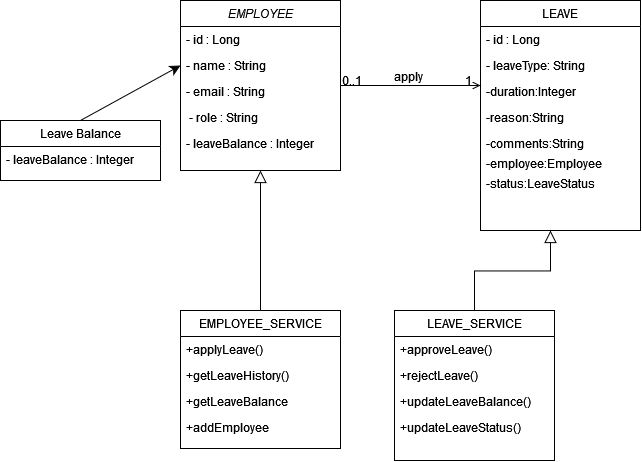

The diagram above was exported from draw.io. Its source (the exported page's mxGraphModel, read from the mxfile embedded in the PNG):
<mxGraphModel dx="955" dy="535" grid="1" gridSize="10" guides="1" tooltips="1" connect="1" arrows="1" fold="1" page="1" pageScale="1" pageWidth="827" pageHeight="1169" math="0" shadow="0">
  <root>
    <mxCell id="WIyWlLk6GJQsqaUBKTNV-0" />
    <mxCell id="WIyWlLk6GJQsqaUBKTNV-1" parent="WIyWlLk6GJQsqaUBKTNV-0" />
    <mxCell id="zkfFHV4jXpPFQw0GAbJ--0" value="EMPLOYEE" style="swimlane;fontStyle=2;align=center;verticalAlign=top;childLayout=stackLayout;horizontal=1;startSize=26;horizontalStack=0;resizeParent=1;resizeLast=0;collapsible=1;marginBottom=0;rounded=0;shadow=0;strokeWidth=1;" parent="WIyWlLk6GJQsqaUBKTNV-1" vertex="1">
      <mxGeometry x="200" y="50" width="160" height="170" as="geometry">
        <mxRectangle x="230" y="140" width="160" height="26" as="alternateBounds" />
      </mxGeometry>
    </mxCell>
    <mxCell id="zkfFHV4jXpPFQw0GAbJ--1" value="- id : Long " style="text;align=left;verticalAlign=top;spacingLeft=4;spacingRight=4;overflow=hidden;rotatable=0;points=[[0,0.5],[1,0.5]];portConstraint=eastwest;" parent="zkfFHV4jXpPFQw0GAbJ--0" vertex="1">
      <mxGeometry y="26" width="160" height="26" as="geometry" />
    </mxCell>
    <mxCell id="zkfFHV4jXpPFQw0GAbJ--2" value=" - name : String " style="text;align=left;verticalAlign=top;spacingLeft=4;spacingRight=4;overflow=hidden;rotatable=0;points=[[0,0.5],[1,0.5]];portConstraint=eastwest;rounded=0;shadow=0;html=0;" parent="zkfFHV4jXpPFQw0GAbJ--0" vertex="1">
      <mxGeometry y="52" width="160" height="26" as="geometry" />
    </mxCell>
    <mxCell id="zkfFHV4jXpPFQw0GAbJ--3" value=" - email : String" style="text;align=left;verticalAlign=top;spacingLeft=4;spacingRight=4;overflow=hidden;rotatable=0;points=[[0,0.5],[1,0.5]];portConstraint=eastwest;rounded=0;shadow=0;html=0;" parent="zkfFHV4jXpPFQw0GAbJ--0" vertex="1">
      <mxGeometry y="78" width="160" height="26" as="geometry" />
    </mxCell>
    <mxCell id="gAoz8BQ4kscAXpWeEHGX-5" value=" - role : String        " style="text;align=left;verticalAlign=top;spacingLeft=4;spacingRight=4;overflow=hidden;rotatable=0;points=[[0,0.5],[1,0.5]];portConstraint=eastwest;rounded=0;shadow=0;html=0;" vertex="1" parent="zkfFHV4jXpPFQw0GAbJ--0">
      <mxGeometry y="104" width="160" height="26" as="geometry" />
    </mxCell>
    <mxCell id="gAoz8BQ4kscAXpWeEHGX-6" value=" - leaveBalance : Integer" style="text;align=left;verticalAlign=top;spacingLeft=4;spacingRight=4;overflow=hidden;rotatable=0;points=[[0,0.5],[1,0.5]];portConstraint=eastwest;rounded=0;shadow=0;html=0;" vertex="1" parent="zkfFHV4jXpPFQw0GAbJ--0">
      <mxGeometry y="130" width="160" height="26" as="geometry" />
    </mxCell>
    <mxCell id="zkfFHV4jXpPFQw0GAbJ--6" value="EMPLOYEE_SERVICE" style="swimlane;fontStyle=0;align=center;verticalAlign=top;childLayout=stackLayout;horizontal=1;startSize=26;horizontalStack=0;resizeParent=1;resizeLast=0;collapsible=1;marginBottom=0;rounded=0;shadow=0;strokeWidth=1;" parent="WIyWlLk6GJQsqaUBKTNV-1" vertex="1">
      <mxGeometry x="200" y="360" width="160" height="138" as="geometry">
        <mxRectangle x="120" y="360" width="160" height="26" as="alternateBounds" />
      </mxGeometry>
    </mxCell>
    <mxCell id="zkfFHV4jXpPFQw0GAbJ--7" value="+applyLeave()" style="text;align=left;verticalAlign=top;spacingLeft=4;spacingRight=4;overflow=hidden;rotatable=0;points=[[0,0.5],[1,0.5]];portConstraint=eastwest;" parent="zkfFHV4jXpPFQw0GAbJ--6" vertex="1">
      <mxGeometry y="26" width="160" height="26" as="geometry" />
    </mxCell>
    <mxCell id="zkfFHV4jXpPFQw0GAbJ--8" value="+getLeaveHistory()" style="text;align=left;verticalAlign=top;spacingLeft=4;spacingRight=4;overflow=hidden;rotatable=0;points=[[0,0.5],[1,0.5]];portConstraint=eastwest;rounded=0;shadow=0;html=0;" parent="zkfFHV4jXpPFQw0GAbJ--6" vertex="1">
      <mxGeometry y="52" width="160" height="26" as="geometry" />
    </mxCell>
    <mxCell id="zkfFHV4jXpPFQw0GAbJ--10" value="+getLeaveBalance" style="text;align=left;verticalAlign=top;spacingLeft=4;spacingRight=4;overflow=hidden;rotatable=0;points=[[0,0.5],[1,0.5]];portConstraint=eastwest;fontStyle=0" parent="zkfFHV4jXpPFQw0GAbJ--6" vertex="1">
      <mxGeometry y="78" width="160" height="26" as="geometry" />
    </mxCell>
    <mxCell id="zkfFHV4jXpPFQw0GAbJ--11" value="+addEmployee" style="text;align=left;verticalAlign=top;spacingLeft=4;spacingRight=4;overflow=hidden;rotatable=0;points=[[0,0.5],[1,0.5]];portConstraint=eastwest;" parent="zkfFHV4jXpPFQw0GAbJ--6" vertex="1">
      <mxGeometry y="104" width="160" height="26" as="geometry" />
    </mxCell>
    <mxCell id="zkfFHV4jXpPFQw0GAbJ--12" value="" style="endArrow=block;endSize=10;endFill=0;shadow=0;strokeWidth=1;rounded=0;edgeStyle=elbowEdgeStyle;elbow=vertical;" parent="WIyWlLk6GJQsqaUBKTNV-1" source="zkfFHV4jXpPFQw0GAbJ--6" target="zkfFHV4jXpPFQw0GAbJ--0" edge="1">
      <mxGeometry width="160" relative="1" as="geometry">
        <mxPoint x="200" y="203" as="sourcePoint" />
        <mxPoint x="200" y="203" as="targetPoint" />
      </mxGeometry>
    </mxCell>
    <mxCell id="zkfFHV4jXpPFQw0GAbJ--13" value="LEAVE_SERVICE" style="swimlane;fontStyle=0;align=center;verticalAlign=top;childLayout=stackLayout;horizontal=1;startSize=26;horizontalStack=0;resizeParent=1;resizeLast=0;collapsible=1;marginBottom=0;rounded=0;shadow=0;strokeWidth=1;" parent="WIyWlLk6GJQsqaUBKTNV-1" vertex="1">
      <mxGeometry x="414" y="360" width="160" height="150" as="geometry">
        <mxRectangle x="340" y="380" width="170" height="26" as="alternateBounds" />
      </mxGeometry>
    </mxCell>
    <mxCell id="zkfFHV4jXpPFQw0GAbJ--14" value="+approveLeave()" style="text;align=left;verticalAlign=top;spacingLeft=4;spacingRight=4;overflow=hidden;rotatable=0;points=[[0,0.5],[1,0.5]];portConstraint=eastwest;" parent="zkfFHV4jXpPFQw0GAbJ--13" vertex="1">
      <mxGeometry y="26" width="160" height="26" as="geometry" />
    </mxCell>
    <mxCell id="gAoz8BQ4kscAXpWeEHGX-23" value="+rejectLeave()" style="text;align=left;verticalAlign=top;spacingLeft=4;spacingRight=4;overflow=hidden;rotatable=0;points=[[0,0.5],[1,0.5]];portConstraint=eastwest;" vertex="1" parent="zkfFHV4jXpPFQw0GAbJ--13">
      <mxGeometry y="52" width="160" height="26" as="geometry" />
    </mxCell>
    <mxCell id="gAoz8BQ4kscAXpWeEHGX-24" value="+updateLeaveBalance()" style="text;align=left;verticalAlign=top;spacingLeft=4;spacingRight=4;overflow=hidden;rotatable=0;points=[[0,0.5],[1,0.5]];portConstraint=eastwest;" vertex="1" parent="zkfFHV4jXpPFQw0GAbJ--13">
      <mxGeometry y="78" width="160" height="26" as="geometry" />
    </mxCell>
    <mxCell id="gAoz8BQ4kscAXpWeEHGX-25" value="+updateLeaveStatus()" style="text;align=left;verticalAlign=top;spacingLeft=4;spacingRight=4;overflow=hidden;rotatable=0;points=[[0,0.5],[1,0.5]];portConstraint=eastwest;" vertex="1" parent="zkfFHV4jXpPFQw0GAbJ--13">
      <mxGeometry y="104" width="160" height="26" as="geometry" />
    </mxCell>
    <mxCell id="zkfFHV4jXpPFQw0GAbJ--16" value="" style="endArrow=block;endSize=10;endFill=0;shadow=0;strokeWidth=1;rounded=0;edgeStyle=elbowEdgeStyle;elbow=vertical;" parent="WIyWlLk6GJQsqaUBKTNV-1" source="zkfFHV4jXpPFQw0GAbJ--13" edge="1">
      <mxGeometry width="160" relative="1" as="geometry">
        <mxPoint x="210" y="373" as="sourcePoint" />
        <mxPoint x="570" y="280" as="targetPoint" />
      </mxGeometry>
    </mxCell>
    <mxCell id="zkfFHV4jXpPFQw0GAbJ--17" value="LEAVE" style="swimlane;fontStyle=0;align=center;verticalAlign=top;childLayout=stackLayout;horizontal=1;startSize=26;horizontalStack=0;resizeParent=1;resizeLast=0;collapsible=1;marginBottom=0;rounded=0;shadow=0;strokeWidth=1;" parent="WIyWlLk6GJQsqaUBKTNV-1" vertex="1">
      <mxGeometry x="500" y="50" width="160" height="230" as="geometry">
        <mxRectangle x="508" y="120" width="160" height="26" as="alternateBounds" />
      </mxGeometry>
    </mxCell>
    <mxCell id="zkfFHV4jXpPFQw0GAbJ--18" value="- id : Long " style="text;align=left;verticalAlign=top;spacingLeft=4;spacingRight=4;overflow=hidden;rotatable=0;points=[[0,0.5],[1,0.5]];portConstraint=eastwest;" parent="zkfFHV4jXpPFQw0GAbJ--17" vertex="1">
      <mxGeometry y="26" width="160" height="26" as="geometry" />
    </mxCell>
    <mxCell id="zkfFHV4jXpPFQw0GAbJ--19" value="- leaveType: String " style="text;align=left;verticalAlign=top;spacingLeft=4;spacingRight=4;overflow=hidden;rotatable=0;points=[[0,0.5],[1,0.5]];portConstraint=eastwest;rounded=0;shadow=0;html=0;" parent="zkfFHV4jXpPFQw0GAbJ--17" vertex="1">
      <mxGeometry y="52" width="160" height="26" as="geometry" />
    </mxCell>
    <mxCell id="zkfFHV4jXpPFQw0GAbJ--20" value="-duration:Integer" style="text;align=left;verticalAlign=top;spacingLeft=4;spacingRight=4;overflow=hidden;rotatable=0;points=[[0,0.5],[1,0.5]];portConstraint=eastwest;rounded=0;shadow=0;html=0;" parent="zkfFHV4jXpPFQw0GAbJ--17" vertex="1">
      <mxGeometry y="78" width="160" height="26" as="geometry" />
    </mxCell>
    <mxCell id="zkfFHV4jXpPFQw0GAbJ--21" value="-reason:String" style="text;align=left;verticalAlign=top;spacingLeft=4;spacingRight=4;overflow=hidden;rotatable=0;points=[[0,0.5],[1,0.5]];portConstraint=eastwest;rounded=0;shadow=0;html=0;" parent="zkfFHV4jXpPFQw0GAbJ--17" vertex="1">
      <mxGeometry y="104" width="160" height="26" as="geometry" />
    </mxCell>
    <mxCell id="zkfFHV4jXpPFQw0GAbJ--22" value="-comments:String" style="text;align=left;verticalAlign=top;spacingLeft=4;spacingRight=4;overflow=hidden;rotatable=0;points=[[0,0.5],[1,0.5]];portConstraint=eastwest;rounded=0;shadow=0;html=0;" parent="zkfFHV4jXpPFQw0GAbJ--17" vertex="1">
      <mxGeometry y="130" width="160" height="20" as="geometry" />
    </mxCell>
    <mxCell id="gAoz8BQ4kscAXpWeEHGX-21" value="-employee:Employee" style="text;align=left;verticalAlign=top;spacingLeft=4;spacingRight=4;overflow=hidden;rotatable=0;points=[[0,0.5],[1,0.5]];portConstraint=eastwest;rounded=0;shadow=0;html=0;" vertex="1" parent="zkfFHV4jXpPFQw0GAbJ--17">
      <mxGeometry y="150" width="160" height="20" as="geometry" />
    </mxCell>
    <mxCell id="gAoz8BQ4kscAXpWeEHGX-22" value="-status:LeaveStatus" style="text;align=left;verticalAlign=top;spacingLeft=4;spacingRight=4;overflow=hidden;rotatable=0;points=[[0,0.5],[1,0.5]];portConstraint=eastwest;rounded=0;shadow=0;html=0;" vertex="1" parent="zkfFHV4jXpPFQw0GAbJ--17">
      <mxGeometry y="170" width="160" height="20" as="geometry" />
    </mxCell>
    <mxCell id="zkfFHV4jXpPFQw0GAbJ--26" value="" style="endArrow=open;shadow=0;strokeWidth=1;rounded=0;endFill=1;edgeStyle=elbowEdgeStyle;elbow=vertical;" parent="WIyWlLk6GJQsqaUBKTNV-1" source="zkfFHV4jXpPFQw0GAbJ--0" target="zkfFHV4jXpPFQw0GAbJ--17" edge="1">
      <mxGeometry x="0.5" y="41" relative="1" as="geometry">
        <mxPoint x="380" y="192" as="sourcePoint" />
        <mxPoint x="540" y="192" as="targetPoint" />
        <mxPoint x="-40" y="32" as="offset" />
      </mxGeometry>
    </mxCell>
    <mxCell id="zkfFHV4jXpPFQw0GAbJ--27" value="0..1" style="resizable=0;align=left;verticalAlign=bottom;labelBackgroundColor=none;fontSize=12;" parent="zkfFHV4jXpPFQw0GAbJ--26" connectable="0" vertex="1">
      <mxGeometry x="-1" relative="1" as="geometry">
        <mxPoint y="4" as="offset" />
      </mxGeometry>
    </mxCell>
    <mxCell id="zkfFHV4jXpPFQw0GAbJ--28" value="1" style="resizable=0;align=right;verticalAlign=bottom;labelBackgroundColor=none;fontSize=12;" parent="zkfFHV4jXpPFQw0GAbJ--26" connectable="0" vertex="1">
      <mxGeometry x="1" relative="1" as="geometry">
        <mxPoint x="-7" y="4" as="offset" />
      </mxGeometry>
    </mxCell>
    <mxCell id="zkfFHV4jXpPFQw0GAbJ--29" value="apply" style="text;html=1;resizable=0;points=[];;align=center;verticalAlign=middle;labelBackgroundColor=none;rounded=0;shadow=0;strokeWidth=1;fontSize=12;" parent="zkfFHV4jXpPFQw0GAbJ--26" vertex="1" connectable="0">
      <mxGeometry x="0.5" y="49" relative="1" as="geometry">
        <mxPoint x="-38" y="40" as="offset" />
      </mxGeometry>
    </mxCell>
    <mxCell id="gAoz8BQ4kscAXpWeEHGX-29" style="edgeStyle=none;curved=1;rounded=0;orthogonalLoop=1;jettySize=auto;html=1;exitX=0.5;exitY=0;exitDx=0;exitDy=0;fontSize=12;startSize=8;endSize=8;entryX=0;entryY=0.5;entryDx=0;entryDy=0;" edge="1" parent="WIyWlLk6GJQsqaUBKTNV-1" source="gAoz8BQ4kscAXpWeEHGX-12" target="zkfFHV4jXpPFQw0GAbJ--2">
      <mxGeometry relative="1" as="geometry">
        <mxPoint x="110" y="120" as="targetPoint" />
      </mxGeometry>
    </mxCell>
    <mxCell id="gAoz8BQ4kscAXpWeEHGX-12" value="Leave Balance" style="swimlane;fontStyle=0;align=center;verticalAlign=top;childLayout=stackLayout;horizontal=1;startSize=26;horizontalStack=0;resizeParent=1;resizeLast=0;collapsible=1;marginBottom=0;rounded=0;shadow=0;strokeWidth=1;" vertex="1" parent="WIyWlLk6GJQsqaUBKTNV-1">
      <mxGeometry x="20" y="170" width="160" height="60" as="geometry">
        <mxRectangle x="340" y="380" width="170" height="26" as="alternateBounds" />
      </mxGeometry>
    </mxCell>
    <mxCell id="gAoz8BQ4kscAXpWeEHGX-13" value=" - leaveBalance : Integer" style="text;align=left;verticalAlign=top;spacingLeft=4;spacingRight=4;overflow=hidden;rotatable=0;points=[[0,0.5],[1,0.5]];portConstraint=eastwest;" vertex="1" parent="gAoz8BQ4kscAXpWeEHGX-12">
      <mxGeometry y="26" width="160" height="34" as="geometry" />
    </mxCell>
  </root>
</mxGraphModel>